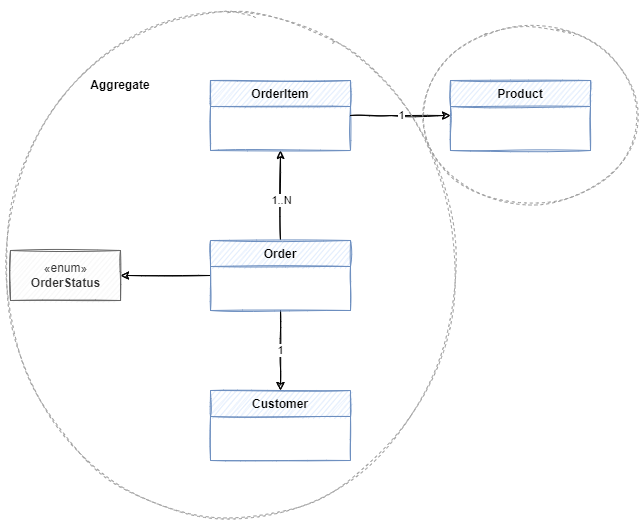

The diagram above was exported from draw.io. Its source (the exported page's mxGraphModel, read from the mxfile embedded in the PNG):
<mxGraphModel dx="1221" dy="764" grid="1" gridSize="10" guides="1" tooltips="1" connect="1" arrows="1" fold="1" page="1" pageScale="1" pageWidth="827" pageHeight="1169" math="0" shadow="0">
  <root>
    <mxCell id="WIyWlLk6GJQsqaUBKTNV-0" />
    <mxCell id="WIyWlLk6GJQsqaUBKTNV-1" parent="WIyWlLk6GJQsqaUBKTNV-0" />
    <mxCell id="vzsOsPM4vQeTr3D6nhIP-23" style="edgeStyle=orthogonalEdgeStyle;rounded=0;orthogonalLoop=1;jettySize=auto;html=1;exitX=0.5;exitY=0;exitDx=0;exitDy=0;entryX=0.5;entryY=1;entryDx=0;entryDy=0;endArrow=classic;endFill=1;sketch=1;" parent="WIyWlLk6GJQsqaUBKTNV-1" source="vzsOsPM4vQeTr3D6nhIP-5" target="vzsOsPM4vQeTr3D6nhIP-9" edge="1">
      <mxGeometry relative="1" as="geometry" />
    </mxCell>
    <mxCell id="vzsOsPM4vQeTr3D6nhIP-24" value="1..N" style="edgeLabel;html=1;align=center;verticalAlign=middle;resizable=0;points=[];" parent="vzsOsPM4vQeTr3D6nhIP-23" vertex="1" connectable="0">
      <mxGeometry x="0.1422" y="-1" relative="1" as="geometry">
        <mxPoint x="-1" y="11" as="offset" />
      </mxGeometry>
    </mxCell>
    <mxCell id="vzsOsPM4vQeTr3D6nhIP-25" value="1" style="edgeStyle=orthogonalEdgeStyle;rounded=0;orthogonalLoop=1;jettySize=auto;html=1;exitX=0.5;exitY=1;exitDx=0;exitDy=0;entryX=0.5;entryY=0;entryDx=0;entryDy=0;endArrow=classic;endFill=1;sketch=1;" parent="WIyWlLk6GJQsqaUBKTNV-1" source="vzsOsPM4vQeTr3D6nhIP-5" target="vzsOsPM4vQeTr3D6nhIP-16" edge="1">
      <mxGeometry relative="1" as="geometry">
        <Array as="points">
          <mxPoint x="340" y="400" />
          <mxPoint x="340" y="400" />
        </Array>
      </mxGeometry>
    </mxCell>
    <mxCell id="vzsOsPM4vQeTr3D6nhIP-26" value="" style="edgeStyle=orthogonalEdgeStyle;rounded=0;orthogonalLoop=1;jettySize=auto;html=1;endArrow=classic;endFill=1;sketch=1;" parent="WIyWlLk6GJQsqaUBKTNV-1" source="vzsOsPM4vQeTr3D6nhIP-5" target="vzsOsPM4vQeTr3D6nhIP-15" edge="1">
      <mxGeometry relative="1" as="geometry" />
    </mxCell>
    <mxCell id="vzsOsPM4vQeTr3D6nhIP-5" value="Order" style="swimlane;fontStyle=1;childLayout=stackLayout;horizontal=1;startSize=26;fillColor=#dae8fc;horizontalStack=0;resizeParent=1;resizeParentMax=0;resizeLast=0;collapsible=1;marginBottom=0;strokeColor=#6c8ebf;gradientColor=none;swimlaneFillColor=none;rounded=0;shadow=0;sketch=1;glass=0;swimlaneLine=1;" parent="WIyWlLk6GJQsqaUBKTNV-1" vertex="1">
      <mxGeometry x="270" y="290" width="140" height="70" as="geometry">
        <mxRectangle x="270" y="290" width="70" height="30" as="alternateBounds" />
      </mxGeometry>
    </mxCell>
    <mxCell id="vzsOsPM4vQeTr3D6nhIP-9" value="OrderItem" style="swimlane;fontStyle=1;childLayout=stackLayout;horizontal=1;startSize=26;fillColor=#dae8fc;horizontalStack=0;resizeParent=1;resizeParentMax=0;resizeLast=0;collapsible=1;marginBottom=0;strokeColor=#6c8ebf;sketch=1;" parent="WIyWlLk6GJQsqaUBKTNV-1" vertex="1">
      <mxGeometry x="270" y="130" width="140" height="70" as="geometry" />
    </mxCell>
    <mxCell id="vzsOsPM4vQeTr3D6nhIP-15" value="«enum»&lt;br&gt;&lt;b&gt;OrderStatus&lt;/b&gt;" style="html=1;fillColor=#f5f5f5;fontColor=#333333;strokeColor=#666666;sketch=1;" parent="WIyWlLk6GJQsqaUBKTNV-1" vertex="1">
      <mxGeometry x="70" y="300" width="110" height="50" as="geometry" />
    </mxCell>
    <mxCell id="vzsOsPM4vQeTr3D6nhIP-16" value="Customer" style="swimlane;fontStyle=1;childLayout=stackLayout;horizontal=1;startSize=26;fillColor=#dae8fc;horizontalStack=0;resizeParent=1;resizeParentMax=0;resizeLast=0;collapsible=1;marginBottom=0;strokeColor=#6c8ebf;sketch=1;" parent="WIyWlLk6GJQsqaUBKTNV-1" vertex="1">
      <mxGeometry x="270" y="440" width="140" height="70" as="geometry">
        <mxRectangle x="270" y="290" width="70" height="30" as="alternateBounds" />
      </mxGeometry>
    </mxCell>
    <mxCell id="B8OH6EZHd5E9VmhlITu_-0" value="Product" style="swimlane;fontStyle=1;childLayout=stackLayout;horizontal=1;startSize=26;fillColor=#dae8fc;horizontalStack=0;resizeParent=1;resizeParentMax=0;resizeLast=0;collapsible=1;marginBottom=0;strokeColor=#6c8ebf;sketch=1;" vertex="1" parent="WIyWlLk6GJQsqaUBKTNV-1">
      <mxGeometry x="510" y="130" width="140" height="70" as="geometry" />
    </mxCell>
    <mxCell id="B8OH6EZHd5E9VmhlITu_-2" value="1" style="edgeStyle=orthogonalEdgeStyle;rounded=0;orthogonalLoop=1;jettySize=auto;html=1;endArrow=classic;endFill=1;sketch=1;entryX=0;entryY=0.5;entryDx=0;entryDy=0;exitX=1;exitY=0.5;exitDx=0;exitDy=0;" edge="1" parent="WIyWlLk6GJQsqaUBKTNV-1" source="vzsOsPM4vQeTr3D6nhIP-9" target="B8OH6EZHd5E9VmhlITu_-0">
      <mxGeometry relative="1" as="geometry">
        <Array as="points">
          <mxPoint x="450" y="165" />
          <mxPoint x="450" y="165" />
        </Array>
        <mxPoint x="410" y="170" as="sourcePoint" />
        <mxPoint x="490" y="200" as="targetPoint" />
      </mxGeometry>
    </mxCell>
    <mxCell id="B8OH6EZHd5E9VmhlITu_-4" value="" style="ellipse;whiteSpace=wrap;html=1;fillColor=none;dashed=1;sketch=1;strokeWidth=1;fontColor=#333333;strokeColor=#9E9E9E;" vertex="1" parent="WIyWlLk6GJQsqaUBKTNV-1">
      <mxGeometry x="480" y="80" width="220" height="170" as="geometry" />
    </mxCell>
    <mxCell id="B8OH6EZHd5E9VmhlITu_-5" value="" style="ellipse;whiteSpace=wrap;html=1;fillColor=none;dashed=1;sketch=1;strokeWidth=1;fontColor=#333333;strokeColor=#9E9E9E;shadow=0;" vertex="1" parent="WIyWlLk6GJQsqaUBKTNV-1">
      <mxGeometry x="60" y="50" width="460" height="530" as="geometry" />
    </mxCell>
    <mxCell id="B8OH6EZHd5E9VmhlITu_-7" value="Aggregate" style="text;html=1;strokeColor=none;fillColor=none;align=center;verticalAlign=middle;whiteSpace=wrap;rounded=0;dashed=1;sketch=1;strokeWidth=1;fontStyle=1" vertex="1" parent="WIyWlLk6GJQsqaUBKTNV-1">
      <mxGeometry x="150" y="120" width="60" height="30" as="geometry" />
    </mxCell>
  </root>
</mxGraphModel>